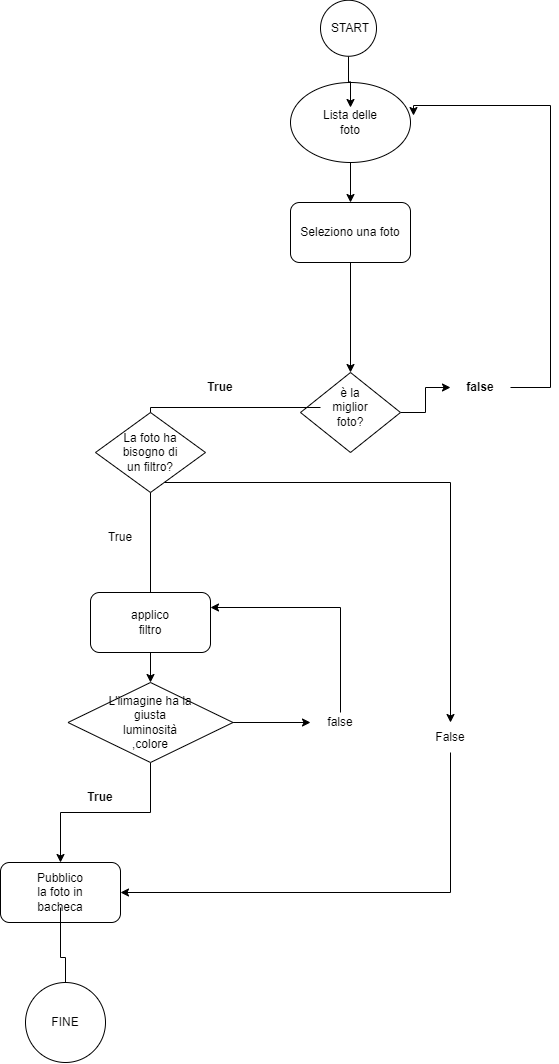

The diagram above was exported from draw.io. Its source (the exported page's mxGraphModel, read from the mxfile embedded in the PNG):
<mxGraphModel dx="1038" dy="571" grid="1" gridSize="10" guides="1" tooltips="1" connect="1" arrows="1" fold="1" page="1" pageScale="1" pageWidth="827" pageHeight="1169" math="0" shadow="0">
  <root>
    <mxCell id="0" />
    <mxCell id="1" parent="0" />
    <mxCell id="PLJ2aHUh_tg_SPJqBWFH-5" value="" style="edgeStyle=orthogonalEdgeStyle;rounded=0;orthogonalLoop=1;jettySize=auto;html=1;" edge="1" parent="1" source="PLJ2aHUh_tg_SPJqBWFH-1">
      <mxGeometry relative="1" as="geometry">
        <mxPoint x="400" y="210" as="targetPoint" />
      </mxGeometry>
    </mxCell>
    <mxCell id="PLJ2aHUh_tg_SPJqBWFH-1" value="" style="ellipse;whiteSpace=wrap;html=1;" vertex="1" parent="1">
      <mxGeometry x="340" y="90" width="120" height="80" as="geometry" />
    </mxCell>
    <mxCell id="PLJ2aHUh_tg_SPJqBWFH-2" value="Lista delle foto" style="text;html=1;strokeColor=none;fillColor=none;align=center;verticalAlign=middle;whiteSpace=wrap;rounded=0;" vertex="1" parent="1">
      <mxGeometry x="370" y="115" width="60" height="30" as="geometry" />
    </mxCell>
    <mxCell id="PLJ2aHUh_tg_SPJqBWFH-31" value="Text" style="text;html=1;strokeColor=none;fillColor=none;align=center;verticalAlign=middle;whiteSpace=wrap;rounded=0;" vertex="1" parent="1">
      <mxGeometry x="370" y="220" width="60" height="30" as="geometry" />
    </mxCell>
    <mxCell id="PLJ2aHUh_tg_SPJqBWFH-34" value="" style="edgeStyle=orthogonalEdgeStyle;rounded=0;orthogonalLoop=1;jettySize=auto;html=1;" edge="1" parent="1" source="PLJ2aHUh_tg_SPJqBWFH-32">
      <mxGeometry relative="1" as="geometry">
        <mxPoint x="400" y="380" as="targetPoint" />
      </mxGeometry>
    </mxCell>
    <mxCell id="PLJ2aHUh_tg_SPJqBWFH-32" value="Seleziono una foto" style="rounded=1;whiteSpace=wrap;html=1;" vertex="1" parent="1">
      <mxGeometry x="340" y="210" width="120" height="60" as="geometry" />
    </mxCell>
    <mxCell id="PLJ2aHUh_tg_SPJqBWFH-53" value="" style="edgeStyle=orthogonalEdgeStyle;rounded=0;orthogonalLoop=1;jettySize=auto;html=1;" edge="1" parent="1" source="PLJ2aHUh_tg_SPJqBWFH-35" target="PLJ2aHUh_tg_SPJqBWFH-50">
      <mxGeometry relative="1" as="geometry" />
    </mxCell>
    <mxCell id="PLJ2aHUh_tg_SPJqBWFH-35" value="" style="rhombus;whiteSpace=wrap;html=1;" vertex="1" parent="1">
      <mxGeometry x="350" y="380" width="100" height="80" as="geometry" />
    </mxCell>
    <mxCell id="PLJ2aHUh_tg_SPJqBWFH-42" value="" style="edgeStyle=orthogonalEdgeStyle;rounded=0;orthogonalLoop=1;jettySize=auto;html=1;" edge="1" parent="1" source="PLJ2aHUh_tg_SPJqBWFH-36" target="PLJ2aHUh_tg_SPJqBWFH-39">
      <mxGeometry relative="1" as="geometry">
        <Array as="points">
          <mxPoint x="200" y="415" />
        </Array>
      </mxGeometry>
    </mxCell>
    <mxCell id="PLJ2aHUh_tg_SPJqBWFH-36" value="è la miglior foto?" style="text;html=1;strokeColor=none;fillColor=none;align=center;verticalAlign=middle;whiteSpace=wrap;rounded=0;" vertex="1" parent="1">
      <mxGeometry x="370" y="400" width="60" height="30" as="geometry" />
    </mxCell>
    <mxCell id="PLJ2aHUh_tg_SPJqBWFH-37" value="True" style="text;html=1;strokeColor=none;fillColor=none;align=center;verticalAlign=middle;whiteSpace=wrap;rounded=0;fontStyle=1" vertex="1" parent="1">
      <mxGeometry x="240" y="380" width="60" height="30" as="geometry" />
    </mxCell>
    <mxCell id="PLJ2aHUh_tg_SPJqBWFH-46" value="" style="edgeStyle=orthogonalEdgeStyle;rounded=0;orthogonalLoop=1;jettySize=auto;html=1;" edge="1" parent="1" source="PLJ2aHUh_tg_SPJqBWFH-38" target="PLJ2aHUh_tg_SPJqBWFH-44">
      <mxGeometry relative="1" as="geometry">
        <Array as="points">
          <mxPoint x="200" y="640" />
          <mxPoint x="200" y="640" />
        </Array>
      </mxGeometry>
    </mxCell>
    <mxCell id="PLJ2aHUh_tg_SPJqBWFH-38" value="" style="rounded=1;whiteSpace=wrap;html=1;" vertex="1" parent="1">
      <mxGeometry x="140" y="600" width="120" height="60" as="geometry" />
    </mxCell>
    <mxCell id="PLJ2aHUh_tg_SPJqBWFH-39" value="applico filtro" style="text;html=1;strokeColor=none;fillColor=none;align=center;verticalAlign=middle;whiteSpace=wrap;rounded=0;" vertex="1" parent="1">
      <mxGeometry x="170" y="615" width="60" height="30" as="geometry" />
    </mxCell>
    <mxCell id="PLJ2aHUh_tg_SPJqBWFH-49" value="" style="edgeStyle=orthogonalEdgeStyle;rounded=0;orthogonalLoop=1;jettySize=auto;html=1;" edge="1" parent="1" source="PLJ2aHUh_tg_SPJqBWFH-44" target="PLJ2aHUh_tg_SPJqBWFH-47">
      <mxGeometry relative="1" as="geometry" />
    </mxCell>
    <mxCell id="PLJ2aHUh_tg_SPJqBWFH-61" value="" style="edgeStyle=orthogonalEdgeStyle;rounded=0;orthogonalLoop=1;jettySize=auto;html=1;" edge="1" parent="1" source="PLJ2aHUh_tg_SPJqBWFH-44" target="PLJ2aHUh_tg_SPJqBWFH-60">
      <mxGeometry relative="1" as="geometry" />
    </mxCell>
    <mxCell id="PLJ2aHUh_tg_SPJqBWFH-44" value="" style="rhombus;whiteSpace=wrap;html=1;" vertex="1" parent="1">
      <mxGeometry x="117.5" y="690" width="165" height="80" as="geometry" />
    </mxCell>
    <mxCell id="PLJ2aHUh_tg_SPJqBWFH-45" value="L'iimagine ha la giusta luminosità ,colore" style="text;html=1;strokeColor=none;fillColor=none;align=center;verticalAlign=middle;whiteSpace=wrap;rounded=0;" vertex="1" parent="1">
      <mxGeometry x="155" y="715" width="90" height="30" as="geometry" />
    </mxCell>
    <mxCell id="PLJ2aHUh_tg_SPJqBWFH-47" value="" style="rounded=1;whiteSpace=wrap;html=1;" vertex="1" parent="1">
      <mxGeometry x="50" y="870" width="120" height="60" as="geometry" />
    </mxCell>
    <mxCell id="PLJ2aHUh_tg_SPJqBWFH-77" value="" style="edgeStyle=orthogonalEdgeStyle;rounded=0;orthogonalLoop=1;jettySize=auto;html=1;" edge="1" parent="1" source="PLJ2aHUh_tg_SPJqBWFH-48" target="PLJ2aHUh_tg_SPJqBWFH-76">
      <mxGeometry relative="1" as="geometry" />
    </mxCell>
    <mxCell id="PLJ2aHUh_tg_SPJqBWFH-48" value="Pubblico la foto in bacheca" style="text;html=1;strokeColor=none;fillColor=none;align=center;verticalAlign=middle;whiteSpace=wrap;rounded=0;" vertex="1" parent="1">
      <mxGeometry x="80" y="885" width="60" height="30" as="geometry" />
    </mxCell>
    <mxCell id="PLJ2aHUh_tg_SPJqBWFH-54" style="edgeStyle=orthogonalEdgeStyle;rounded=0;orthogonalLoop=1;jettySize=auto;html=1;entryX=1.025;entryY=0.413;entryDx=0;entryDy=0;entryPerimeter=0;" edge="1" parent="1" source="PLJ2aHUh_tg_SPJqBWFH-50" target="PLJ2aHUh_tg_SPJqBWFH-1">
      <mxGeometry relative="1" as="geometry">
        <mxPoint x="570" y="120" as="targetPoint" />
        <Array as="points">
          <mxPoint x="600" y="395" />
          <mxPoint x="600" y="113" />
        </Array>
      </mxGeometry>
    </mxCell>
    <mxCell id="PLJ2aHUh_tg_SPJqBWFH-50" value="false" style="text;html=1;strokeColor=none;fillColor=none;align=center;verticalAlign=middle;whiteSpace=wrap;rounded=0;fontStyle=1" vertex="1" parent="1">
      <mxGeometry x="500" y="380" width="60" height="30" as="geometry" />
    </mxCell>
    <mxCell id="PLJ2aHUh_tg_SPJqBWFH-51" value="True" style="text;html=1;strokeColor=none;fillColor=none;align=center;verticalAlign=middle;whiteSpace=wrap;rounded=0;fontStyle=1" vertex="1" parent="1">
      <mxGeometry x="120" y="790" width="60" height="30" as="geometry" />
    </mxCell>
    <mxCell id="PLJ2aHUh_tg_SPJqBWFH-71" style="edgeStyle=orthogonalEdgeStyle;rounded=0;orthogonalLoop=1;jettySize=auto;html=1;entryX=1;entryY=0.25;entryDx=0;entryDy=0;" edge="1" parent="1" source="PLJ2aHUh_tg_SPJqBWFH-60" target="PLJ2aHUh_tg_SPJqBWFH-38">
      <mxGeometry relative="1" as="geometry">
        <Array as="points">
          <mxPoint x="390" y="615" />
        </Array>
      </mxGeometry>
    </mxCell>
    <mxCell id="PLJ2aHUh_tg_SPJqBWFH-60" value="false" style="text;html=1;strokeColor=none;fillColor=none;align=center;verticalAlign=middle;whiteSpace=wrap;rounded=0;" vertex="1" parent="1">
      <mxGeometry x="360" y="720" width="60" height="20" as="geometry" />
    </mxCell>
    <mxCell id="PLJ2aHUh_tg_SPJqBWFH-68" value="" style="edgeStyle=orthogonalEdgeStyle;rounded=0;orthogonalLoop=1;jettySize=auto;html=1;" edge="1" parent="1" source="PLJ2aHUh_tg_SPJqBWFH-65" target="PLJ2aHUh_tg_SPJqBWFH-67">
      <mxGeometry relative="1" as="geometry">
        <Array as="points">
          <mxPoint x="500" y="490" />
        </Array>
      </mxGeometry>
    </mxCell>
    <mxCell id="PLJ2aHUh_tg_SPJqBWFH-65" value="" style="rhombus;whiteSpace=wrap;html=1;" vertex="1" parent="1">
      <mxGeometry x="145" y="420" width="110" height="80" as="geometry" />
    </mxCell>
    <mxCell id="PLJ2aHUh_tg_SPJqBWFH-66" value="La foto ha bisogno di un filtro?" style="text;html=1;strokeColor=none;fillColor=none;align=center;verticalAlign=middle;whiteSpace=wrap;rounded=0;" vertex="1" parent="1">
      <mxGeometry x="170" y="445" width="60" height="30" as="geometry" />
    </mxCell>
    <mxCell id="PLJ2aHUh_tg_SPJqBWFH-70" style="edgeStyle=orthogonalEdgeStyle;rounded=0;orthogonalLoop=1;jettySize=auto;html=1;exitX=0.5;exitY=1;exitDx=0;exitDy=0;entryX=1;entryY=0.5;entryDx=0;entryDy=0;" edge="1" parent="1" source="PLJ2aHUh_tg_SPJqBWFH-67" target="PLJ2aHUh_tg_SPJqBWFH-47">
      <mxGeometry relative="1" as="geometry">
        <mxPoint x="500" y="880" as="targetPoint" />
      </mxGeometry>
    </mxCell>
    <mxCell id="PLJ2aHUh_tg_SPJqBWFH-67" value="False" style="text;html=1;strokeColor=none;fillColor=none;align=center;verticalAlign=middle;whiteSpace=wrap;rounded=0;" vertex="1" parent="1">
      <mxGeometry x="470" y="730" width="60" height="30" as="geometry" />
    </mxCell>
    <mxCell id="PLJ2aHUh_tg_SPJqBWFH-69" value="True" style="text;html=1;strokeColor=none;fillColor=none;align=center;verticalAlign=middle;whiteSpace=wrap;rounded=0;" vertex="1" parent="1">
      <mxGeometry x="140" y="530" width="60" height="30" as="geometry" />
    </mxCell>
    <mxCell id="PLJ2aHUh_tg_SPJqBWFH-74" value="" style="edgeStyle=orthogonalEdgeStyle;rounded=0;orthogonalLoop=1;jettySize=auto;html=1;" edge="1" parent="1" source="PLJ2aHUh_tg_SPJqBWFH-72" target="PLJ2aHUh_tg_SPJqBWFH-2">
      <mxGeometry relative="1" as="geometry" />
    </mxCell>
    <mxCell id="PLJ2aHUh_tg_SPJqBWFH-72" value="" style="ellipse;whiteSpace=wrap;html=1;aspect=fixed;" vertex="1" parent="1">
      <mxGeometry x="370" y="7.75" width="56" height="56" as="geometry" />
    </mxCell>
    <mxCell id="PLJ2aHUh_tg_SPJqBWFH-73" value="START" style="text;html=1;strokeColor=none;fillColor=none;align=center;verticalAlign=middle;whiteSpace=wrap;rounded=0;" vertex="1" parent="1">
      <mxGeometry x="370" y="21.5" width="60" height="28.5" as="geometry" />
    </mxCell>
    <mxCell id="PLJ2aHUh_tg_SPJqBWFH-75" value="" style="ellipse;whiteSpace=wrap;html=1;aspect=fixed;" vertex="1" parent="1">
      <mxGeometry x="75" y="990" width="80" height="80" as="geometry" />
    </mxCell>
    <mxCell id="PLJ2aHUh_tg_SPJqBWFH-76" value="FINE" style="text;html=1;strokeColor=none;fillColor=none;align=center;verticalAlign=middle;whiteSpace=wrap;rounded=0;" vertex="1" parent="1">
      <mxGeometry x="85" y="1015" width="60" height="30" as="geometry" />
    </mxCell>
  </root>
</mxGraphModel>